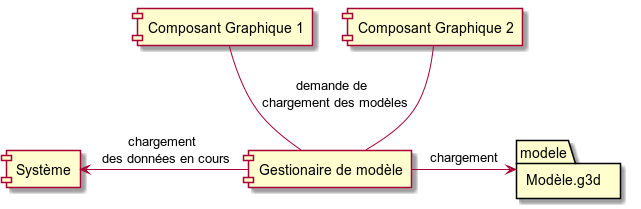

The diagram above was rendered by PlantUML. Its source (embedded in the PNG):
@startuml

  component "Composant Graphique 1" as compoGraph1
  component "Composant Graphique 2" as compoGraph2

  component "Gestionaire de modèle" as gestio

  component "Système" as systeme

  folder "Modèle.g3d" as modele

  compoGraph1 -down- gestio : demande de \n chargement des modèles
  compoGraph2 -down- gestio

  gestio -> modele : chargement

  systeme <- gestio : chargement \n des données en cours

@enduml